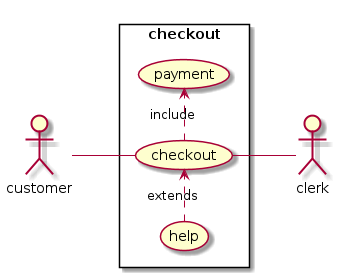

The diagram above was rendered by PlantUML. Its source (embedded in the PNG):
@startuml
left to right direction
skinparam packageStyle rect
actor customer
actor clerk
rectangle checkout {
customer -- (checkout)
(checkout) .> (payment) : include
(help) .> (checkout) : extends
(checkout) -- clerk
}
@enduml